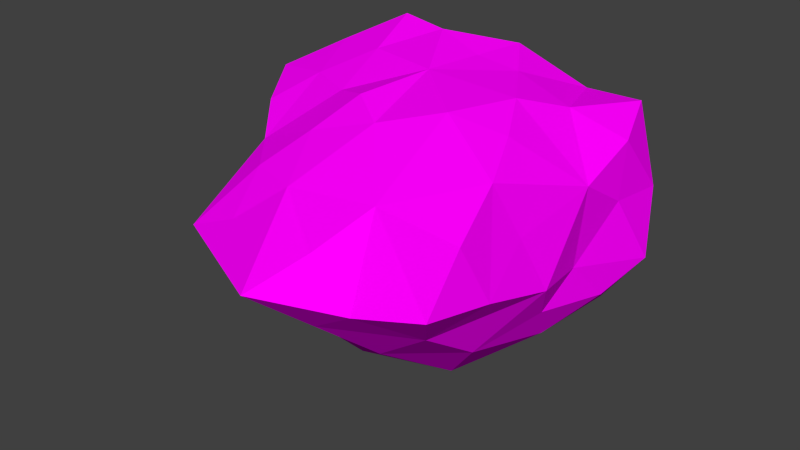 # Source: JT-stone.blend  (saved by Blender 2.74.0; exported with 4.5.12 LTS)
import bpy
from mathutils import Matrix  # noqa: F401  (used for matrix-valued properties, if any)

bpy.ops.wm.read_factory_settings(use_empty=True)
scene = bpy.context.scene
scene.name = 'Scene'

# ---- collections
col_collection_1 = bpy.data.collections.new('Collection 1'); scene.collection.children.link(col_collection_1)

# ---- images (referenced by path relative to the original .blend; pixels are not part of the script)
import os
ASSET_DIR = os.environ.get("B2B_ASSET_DIR", "")  # directory of the original .blend (textures are referenced by path, not embedded)
HERE = os.path.dirname(os.path.abspath(__file__))  # packed textures are extracted next to this script under _unpacked/

def load_image(name, relpath, width, height, colorspace="sRGB"):
    """Load a texture the original file referenced (path relative to the .blend, or extracted next to this script)."""
    p = next((c for c in (os.path.join(HERE, relpath), os.path.join(ASSET_DIR, relpath)) if relpath and os.path.exists(c)), "")
    if p:
        img = bpy.data.images.load(p, check_existing=True)
        img.name = name
    else:  # same state as the original file: an image datablock whose file is absent (Cycles renders it pink)
        img = bpy.data.images.new(name, width, height)
        img.source = "FILE"
        img.filepath = "//" + (relpath or name)
    img.colorspace_settings.name = colorspace
    return img
img_rocksmooth0078_8_s_jpg = load_image('RockSmooth0078_8_S.jpg', 'RockSmooth0078_8_S.jpg', 1024, 1024, 'sRGB')

# ---- materials (node trees are filled in below, after node groups)
mat_material_001 = bpy.data.materials.new('Material.001')
mat_material_001.alpha_threshold = 0.0
mat_material_001.roughness = 0.5

# ---- material node trees
mat_material_001.use_nodes = True; mat_material_001.node_tree.nodes.clear()
_N = mat_material_001.node_tree.nodes; _L = mat_material_001.node_tree.links
n0 = _N.new('ShaderNodeOutputMaterial'); n0.name = 'Material Output'; n0.location = (300, 300)
n1 = _N.new('ShaderNodeBsdfDiffuse'); n1.name = 'Diffuse BSDF'; n1.location = (10, 300)
n2 = _N.new('ShaderNodeTexImage'); n2.name = 'Image Texture'; n2.location = (-180, 300)
n2.width = 140
n2.image = img_rocksmooth0078_8_s_jpg
_L.new(n1.outputs[0], n0.inputs[0])
_L.new(n2.outputs[0], n1.inputs[0])
n0.is_active_output = True

# ---- world
world_world = bpy.data.worlds.new('World'); scene.world = world_world
world_world.color = (0.05088, 0.05088, 0.05088)
world_world.use_sun_shadow = False
world_world.sun_shadow_jitter_overblur = 0.0
world_world.cycles.sampling_method = 'MANUAL'
world_world.cycles.sample_map_resolution = 256

# ---- meshes
me_icosphere = bpy.data.meshes.new('Icosphere')
me_icosphere.from_pydata([(-0.4395, -0.004357, -0.8488), (0.3117, -0.5474, -0.3009), (-0.7329, -0.903, -0.2917), (-1.334, -0.004358, -0.2961), (-0.7166, 0.8482, -0.2973), (0.4846, 0.6429, -0.3903), (-0.07094, -0.9692, 0.7034), (-1.333, -0.5863, 0.6427), (-1.435, 0.5667, 0.9252), (-0.1291, 0.9631, 0.7321), (0.7112, -0.04659, 0.7245), (-0.4201, -0.07007, 1.17), (-0.602, -0.5044, -0.6995), (-0.01423, -0.3134, -0.6995), (-0.1727, -0.8255, -0.3745), (0.4354, 0.008913, -0.3868), (-0.01227, 0.3057, -0.7006), (-0.9653, -0.004357, -0.6995), (-1.138, -0.5105, -0.3764), (-0.602, 0.4956, -0.6995), (-1.128, 0.4956, -0.3746), (-0.175, 0.8061, -0.3756), (0.681, -0.3711, 0.1797), (0.8487, 0.4838, 0.09567), (-0.4395, -1.657, 0.3103), (0.4818, -1.209, 0.2814), (-1.558, -0.3696, 0.1766), (-1.355, -1.202, 0.2628), (-1.077, 0.8701, 0.1587), (-1.43, 0.3129, 0.1714), (0.2666, 0.9082, 0.1286), (-0.4384, 1.001, 0.1561), (0.4955, -0.677, 0.9059), (-0.7056, -1.014, 0.6452), (-1.708, -0.006524, 0.9006), (-0.7042, 0.9385, 0.8356), (-1.247, -0.857, -0.05697), (0.5866, 0.7343, 0.9806), (-1.614, -0.1941, 0.5274), (-0.4034, -0.5884, 0.9882), (0.1869, -0.02898, 1.12), (-0.9175, -0.3058, 0.9873), (-1.252, -0.1471, 0.9862), (-0.9487, 0.07315, 1.154), (-1.36, 0.2256, 1.1), (-1.015, 0.4476, 1.286), (-1.146, 0.7764, 0.8925), (-1.325, 0.795, 0.5035), (-1.564, 0.5124, 0.6587), (-0.2422, 0.6275, 1.197), (0.5037, 0.8727, 0.5879), (-0.6779, 0.396, 1.258), (-1.598, 0.1533, 0.547), (0.7524, 0.6806, 0.4824), (-0.8604, 0.704, 1.096), (-1.457, -0.7865, 0.2196), (-0.8543, -0.6499, 0.8475), (-1.074, -0.8813, 0.6336), (-1.538, -0.3221, 0.7857), (0.1931, 0.7519, 0.9661), (0.7072, 0.3792, 0.8646), (0.3589, 0.2833, 1.014), (0.008774, -0.44, 1.112), (-0.3061, -1.241, -0.03208), (-0.6528, -0.427, 1.06), (0.3496, -0.333, 1.022), (-0.892, 0.8958, 0.4888), (-0.03649, 0.317, 1.14), (-0.5713, 0.9695, 0.4958), (0.5911, -0.5263, 0.5482), (0.05053, -1.325, 0.2031), (0.2731, -0.9449, -0.03325), (0.4771, -0.658, 0.07328), (-0.2686, -1.291, 0.4756), (0.6003, -0.809, 0.2664), (0.2069, -1.09, 0.4952), (0.5163, -0.9779, 0.6519), (-0.5726, -1.336, 0.4777), (0.5483, -0.1865, -0.09847), (0.6389, -0.01571, 0.1613), (0.6018, -0.363, 0.8156), (0.7445, 0.262, 0.529), (-0.3376, 0.3106, 1.179), (0.03667, 0.9157, 0.4431), (-0.4732, 0.7835, 1.018), (-0.2838, 0.9818, 0.4441), (-0.9971, -1.189, 0.4121), (0.71, 0.2201, -0.09851), (-0.1115, 0.9378, 0.1529), (0.6662, 0.7595, 0.07129), (0.04548, 0.8597, -0.1261)], [], [(0, 13, 12), (1, 13, 15), (0, 12, 17), (0, 17, 19), (0, 19, 16), (3, 18, 26), (4, 20, 28), (2, 24, 27), (3, 26, 29), (4, 28, 31), (33, 6, 39), (16, 21, 5), (20, 3, 29), (21, 4, 31), (28, 20, 29), (8, 47, 48), (8, 46, 47), (16, 19, 21), (19, 4, 21), (19, 20, 4), (19, 17, 20), (17, 3, 20), (17, 18, 3), (17, 12, 18), (12, 2, 18), (15, 16, 5), (15, 13, 16), (13, 0, 16), (12, 14, 2), (12, 13, 14), (13, 1, 14), (34, 58, 42), (27, 36, 2), (51, 45, 43), (46, 35, 47), (47, 28, 29), (72, 71, 1), (22, 72, 1), (71, 14, 1), (25, 70, 71), (22, 79, 10), (70, 24, 63), (61, 59, 67), (22, 69, 74), (68, 35, 9), (68, 31, 66), (11, 82, 51), (40, 61, 67), (30, 89, 5), (66, 28, 47), (23, 81, 79), (65, 40, 62), (64, 39, 11), (64, 41, 56), (25, 75, 70), (39, 62, 11), (40, 65, 10), (9, 59, 50), (61, 37, 59), (87, 23, 79), (63, 24, 2), (78, 87, 79), (40, 67, 11), (86, 33, 57), (58, 7, 42), (58, 34, 38), (57, 7, 27), (57, 33, 56), (56, 33, 39), (44, 42, 43), (55, 26, 36), (45, 8, 44), (48, 47, 29), (11, 51, 43), (54, 35, 46), (54, 45, 51), (38, 26, 7), (38, 34, 52), (15, 87, 78), (62, 39, 6), (52, 29, 26), (52, 34, 48), (73, 24, 70), (35, 84, 9), (9, 85, 68), (55, 27, 7), (43, 41, 11), (43, 45, 44), (41, 42, 7), (42, 41, 43), (36, 18, 2), (34, 44, 8), (26, 38, 52), (73, 6, 33), (69, 22, 10), (32, 80, 65), (74, 25, 71), (28, 66, 31), (34, 8, 48), (70, 63, 71), (76, 25, 74), (76, 32, 6), (77, 24, 73), (77, 86, 24), (23, 87, 5), (78, 22, 1), (79, 22, 78), (61, 40, 10), (80, 32, 69), (80, 10, 65), (81, 10, 79), (81, 23, 53), (82, 11, 67), (82, 49, 51), (30, 88, 83), (15, 78, 1), (10, 80, 69), (6, 75, 76), (14, 63, 2), (14, 71, 63), (18, 36, 26), (27, 55, 36), (41, 64, 11), (83, 9, 50), (31, 88, 21), (8, 45, 46), (84, 35, 51), (23, 89, 53), (49, 84, 51), (71, 72, 74), (75, 25, 76), (33, 77, 73), (72, 22, 74), (75, 6, 70), (7, 58, 38), (35, 54, 51), (26, 55, 7), (84, 49, 9), (85, 9, 83), (49, 67, 59), (69, 32, 74), (60, 61, 10), (37, 53, 50), (49, 59, 9), (35, 66, 47), (32, 62, 6), (39, 64, 56), (85, 31, 68), (32, 65, 62), (45, 54, 46), (56, 41, 7), (34, 42, 44), (49, 82, 67), (30, 83, 50), (29, 52, 48), (59, 37, 50), (37, 60, 53), (35, 68, 66), (37, 61, 60), (31, 85, 83), (81, 53, 60), (7, 57, 56), (62, 40, 11), (30, 90, 88), (50, 53, 30), (10, 81, 60), (87, 15, 5), (6, 73, 70), (86, 77, 33), (88, 31, 83), (21, 90, 5), (32, 76, 74), (86, 27, 24), (89, 30, 53), (89, 23, 5), (90, 21, 88), (90, 30, 5), (27, 86, 57)])
_uv = me_icosphere.uv_layers.new(name='UVMap')
_uv.uv.foreach_set('vector', [0.8593, 0.4522, 0.9053, 0.4061, 0.8417, 0.3776, 0.9406, 0.3711, 0.9053, 0.4061, 0.954, 0.4542, 0.8593, 0.4522, 0.8417, 0.3776, 0.8024, 0.4522, 0.8593, 0.4522, 0.8024, 0.4522, 0.8417, 0.5268, 0.8593, 0.4522, 0.8417, 0.5268, 0.9056, 0.4984, 0.8593, 0.3854, 0.8045, 0.3735, 0.8198, 0.456, 0.8293, 0.3853, 0.7848, 0.3737, 0.7903, 0.4533, 0.8275, 0.3181, 0.8593, 0.2056, 0.7602, 0.2734, 0.8593, 0.3854, 0.8198, 0.456, 0.8936, 0.4552, 0.8293, 0.3853, 0.7903, 0.4533, 0.8594, 0.4529, 0.8305, 0.5999, 0.8992, 0.6066, 0.8632, 0.6634, 0.9056, 0.4984, 0.8879, 0.5731, 0.9593, 0.5487, 0.9134, 0.3737, 0.8593, 0.3854, 0.8936, 0.4552, 0.8879, 0.3736, 0.8293, 0.3853, 0.8594, 0.4529, 0.954, 0.4533, 0.9134, 0.3737, 0.8936, 0.4552, 0.9211, 0.5677, 0.9458, 0.5047, 0.9152, 0.5279, 0.7516, 0.5677, 0.7829, 0.5628, 0.7635, 0.5047, 0.9056, 0.4984, 0.8417, 0.5268, 0.8879, 0.5731, 0.8417, 0.3253, 0.8293, 0.3853, 0.8879, 0.3736, 0.8417, 0.5268, 0.7848, 0.5268, 0.8293, 0.5794, 0.8417, 0.5268, 0.8024, 0.4522, 0.7848, 0.5268, 0.8593, 0.3253, 0.8593, 0.3854, 0.9134, 0.3737, 0.8593, 0.3253, 0.8045, 0.3735, 0.8593, 0.3854, 0.8024, 0.4522, 0.8417, 0.3776, 0.7837, 0.3767, 0.8417, 0.3776, 0.8275, 0.3181, 0.7837, 0.3767, 0.954, 0.4542, 0.9056, 0.4984, 0.9593, 0.5487, 0.954, 0.4542, 0.9053, 0.4061, 0.9056, 0.4984, 0.9053, 0.4061, 0.8593, 0.4522, 0.9056, 0.4984, 0.8417, 0.3253, 0.8882, 0.3737, 0.8275, 0.3861, 0.8417, 0.3776, 0.9053, 0.4061, 0.8882, 0.3297, 0.9053, 0.4061, 0.9406, 0.3711, 0.8882, 0.3297, 0.9385, 0.4518, 0.9569, 0.4048, 0.9879, 0.4309, 0.7602, 0.5718, 0.7719, 0.6234, 0.8275, 0.6165, 0.8335, 0.5119, 0.797, 0.5196, 0.8042, 0.4637, 0.7829, 0.5628, 0.8306, 0.5543, 0.7635, 0.5047, 0.9458, 0.5047, 0.954, 0.4533, 0.8936, 0.4552, 0.7885, 0.4406, 0.7575, 0.4247, 0.8005, 0.3847, 0.8196, 0.4564, 0.7885, 0.4406, 0.8005, 0.3847, 0.9364, 0.3118, 0.8882, 0.3297, 0.9406, 0.3711, 0.959, 0.5708, 0.9124, 0.5535, 0.9364, 0.6103, 0.8196, 0.4564, 0.8581, 0.4537, 0.8547, 0.5377, 0.9124, 0.5535, 0.8593, 0.504, 0.8737, 0.566, 0.9457, 0.4951, 0.9278, 0.565, 0.9029, 0.5001, 0.8196, 0.4564, 0.8028, 0.5114, 0.7722, 0.4694, 0.845, 0.5036, 0.8306, 0.5543, 0.8929, 0.5388, 0.845, 0.5036, 0.8594, 0.4529, 0.8103, 0.5025, 0.8614, 0.4424, 0.8703, 0.4992, 0.8335, 0.5119, 0.9271, 0.4485, 0.9457, 0.4951, 0.9029, 0.5001, 0.9357, 0.4488, 0.979, 0.4403, 0.9593, 0.3714, 0.8103, 0.5025, 0.7903, 0.4533, 0.7635, 0.5047, 0.9121, 0.4439, 0.8881, 0.5085, 0.8581, 0.4537, 0.9447, 0.4031, 0.9271, 0.4485, 0.9078, 0.3872, 0.8362, 0.3891, 0.8632, 0.365, 0.8614, 0.4424, 0.8362, 0.3891, 0.8075, 0.4072, 0.8144, 0.3559, 0.959, 0.4716, 0.9293, 0.5035, 0.9124, 0.4599, 0.8632, 0.365, 0.9078, 0.3872, 0.8614, 0.4424, 0.9271, 0.4485, 0.9447, 0.4031, 0.9839, 0.4459, 0.8929, 0.5388, 0.9278, 0.5738, 0.9614, 0.5173, 0.9457, 0.4951, 0.9704, 0.5624, 0.9278, 0.565, 0.8836, 0.4149, 0.9121, 0.4439, 0.8581, 0.4537, 0.8737, 0.566, 0.8593, 0.504, 0.8275, 0.6165, 0.8396, 0.4149, 0.8836, 0.4149, 0.8581, 0.4537, 0.9271, 0.4485, 0.9029, 0.5001, 0.8614, 0.4424, 0.7989, 0.5739, 0.8305, 0.5999, 0.7906, 0.6197, 0.9569, 0.4048, 0.9791, 0.3654, 0.9879, 0.4309, 0.8249, 0.5468, 0.8591, 0.564, 0.8388, 0.5083, 0.7906, 0.3213, 0.7625, 0.3654, 0.7602, 0.2734, 0.7906, 0.3213, 0.8305, 0.3015, 0.8144, 0.3559, 0.8144, 0.3559, 0.8305, 0.3015, 0.8632, 0.365, 0.7596, 0.4865, 0.7714, 0.4309, 0.8042, 0.4637, 0.7746, 0.4624, 0.8198, 0.456, 0.767, 0.4211, 0.797, 0.5196, 0.7516, 0.5374, 0.7596, 0.4865, 0.9152, 0.5279, 0.9458, 0.5047, 0.8936, 0.4552, 0.8614, 0.4424, 0.8335, 0.5119, 0.8042, 0.4637, 0.8137, 0.5931, 0.8306, 0.5543, 0.7829, 0.5628, 0.8137, 0.5579, 0.797, 0.5196, 0.8335, 0.5119, 0.8388, 0.5083, 0.8198, 0.456, 0.7963, 0.5255, 0.8388, 0.5083, 0.8591, 0.564, 0.8764, 0.5112, 0.8607, 0.3719, 0.8836, 0.4149, 0.8396, 0.4149, 0.9078, 0.3872, 0.8632, 0.365, 0.8992, 0.3082, 0.8764, 0.5112, 0.8936, 0.4552, 0.8198, 0.456, 0.8764, 0.5112, 0.8591, 0.564, 0.9152, 0.5279, 0.8778, 0.5586, 0.8593, 0.504, 0.9124, 0.5535, 0.8306, 0.5543, 0.8557, 0.5815, 0.8929, 0.5388, 0.8929, 0.5388, 0.8762, 0.4959, 0.845, 0.5036, 0.7746, 0.4624, 0.7296, 0.4688, 0.7963, 0.5255, 0.8042, 0.4637, 0.8075, 0.4072, 0.8614, 0.4424, 0.8042, 0.4637, 0.797, 0.5196, 0.7596, 0.4865, 0.8075, 0.4072, 0.7714, 0.4309, 0.7625, 0.3654, 0.7714, 0.4309, 0.8075, 0.4072, 0.8042, 0.4637, 0.7719, 0.325, 0.7837, 0.3767, 0.8275, 0.3181, 0.9385, 0.4518, 0.9761, 0.4865, 0.9681, 0.5374, 0.8198, 0.456, 0.8388, 0.5083, 0.8764, 0.5112, 0.8778, 0.5586, 0.8992, 0.6066, 0.8305, 0.5999, 0.8028, 0.5114, 0.8196, 0.4564, 0.8547, 0.5377, 0.9605, 0.3518, 0.972, 0.3987, 0.9447, 0.4031, 0.7722, 0.4694, 0.7289, 0.4716, 0.7575, 0.4247, 0.7903, 0.4533, 0.8103, 0.5025, 0.8594, 0.4529, 0.8591, 0.564, 0.9211, 0.5677, 0.9152, 0.5279, 0.9124, 0.5535, 0.8737, 0.566, 0.9364, 0.6103, 0.7539, 0.5269, 0.7289, 0.4716, 0.7722, 0.4694, 0.9628, 0.3069, 0.9605, 0.3518, 0.8992, 0.3082, 0.8449, 0.5519, 0.8593, 0.504, 0.8778, 0.5586, 0.8449, 0.5519, 0.7989, 0.5739, 0.8593, 0.504, 0.9121, 0.4439, 0.8836, 0.4149, 0.9294, 0.3714, 0.8396, 0.4149, 0.8196, 0.4564, 0.8005, 0.3847, 0.8581, 0.4537, 0.8196, 0.4564, 0.8396, 0.4149, 0.9457, 0.4951, 0.9271, 0.4485, 0.9839, 0.4459, 0.8205, 0.5513, 0.7865, 0.5648, 0.8028, 0.5114, 0.7555, 0.3987, 0.7674, 0.4459, 0.7282, 0.4031, 0.8881, 0.5085, 0.8547, 0.5377, 0.8581, 0.4537, 0.8881, 0.5085, 0.9121, 0.4439, 0.9335, 0.5016, 0.8703, 0.4992, 0.8614, 0.4424, 0.9029, 0.5001, 0.8703, 0.4992, 0.8807, 0.5464, 0.8335, 0.5119, 0.9357, 0.4488, 0.8948, 0.4524, 0.9108, 0.4957, 0.8607, 0.3719, 0.8396, 0.4149, 0.8005, 0.3847, 0.8547, 0.5377, 0.8205, 0.5513, 0.8028, 0.5114, 0.8992, 0.5346, 0.9293, 0.5035, 0.9628, 0.5269, 0.8882, 0.3297, 0.8737, 0.2676, 0.8275, 0.3181, 0.8882, 0.3297, 0.9364, 0.3118, 0.8737, 0.2676, 0.8045, 0.3735, 0.767, 0.4211, 0.8198, 0.456, 0.9461, 0.4688, 0.9911, 0.4624, 0.9835, 0.4211, 0.8075, 0.4072, 0.8362, 0.3891, 0.8614, 0.4424, 0.9108, 0.4957, 0.8929, 0.5388, 0.9614, 0.5173, 0.8594, 0.4529, 0.8948, 0.4524, 0.8879, 0.3736, 0.7516, 0.5374, 0.797, 0.5196, 0.7829, 0.5687, 0.8557, 0.5697, 0.8306, 0.5928, 0.8335, 0.5119, 0.9121, 0.4439, 0.942, 0.4403, 0.9335, 0.5016, 0.8807, 0.5464, 0.8557, 0.5697, 0.8335, 0.5119, 0.7575, 0.4247, 0.7885, 0.4406, 0.7722, 0.4694, 0.9293, 0.5035, 0.959, 0.4716, 0.9628, 0.5269, 0.8305, 0.5999, 0.8449, 0.5519, 0.8778, 0.5586, 0.7885, 0.4406, 0.8196, 0.4564, 0.7722, 0.4694, 0.9293, 0.5035, 0.8992, 0.5346, 0.9124, 0.4599, 0.7963, 0.5255, 0.8249, 0.5468, 0.8388, 0.5083, 0.8306, 0.5928, 0.8137, 0.5579, 0.8335, 0.5119, 0.8198, 0.456, 0.7746, 0.4624, 0.7963, 0.5255, 0.8557, 0.5815, 0.8807, 0.6082, 0.8929, 0.5388, 0.8762, 0.4959, 0.8929, 0.5388, 0.9108, 0.4957, 0.8807, 0.5464, 0.9029, 0.5001, 0.9278, 0.565, 0.8028, 0.5114, 0.7865, 0.5648, 0.7722, 0.4694, 0.7669, 0.5094, 0.7292, 0.4951, 0.7674, 0.4459, 0.7539, 0.5759, 0.7718, 0.5016, 0.7449, 0.5173, 0.8807, 0.3098, 0.9278, 0.2754, 0.8929, 0.2404, 0.8306, 0.5543, 0.8103, 0.5025, 0.7635, 0.5047, 0.9605, 0.3518, 0.9078, 0.3872, 0.8992, 0.3082, 0.8632, 0.365, 0.8362, 0.3891, 0.8144, 0.3559, 0.8762, 0.4959, 0.8594, 0.4529, 0.845, 0.5036, 0.9605, 0.3518, 0.9447, 0.4031, 0.9078, 0.3872, 0.797, 0.3231, 0.8137, 0.2947, 0.7829, 0.2644, 0.8144, 0.3559, 0.8075, 0.4072, 0.7625, 0.3654, 0.9385, 0.4518, 0.9879, 0.4309, 0.9761, 0.4865, 0.8807, 0.5464, 0.8703, 0.4992, 0.9029, 0.5001, 0.9357, 0.4488, 0.9108, 0.4957, 0.9614, 0.5173, 0.8936, 0.4552, 0.8764, 0.5112, 0.9152, 0.5279, 0.9278, 0.5738, 0.9704, 0.5759, 0.9614, 0.5173, 0.9393, 0.5759, 0.9008, 0.5586, 0.9335, 0.5016, 0.8306, 0.5543, 0.845, 0.5036, 0.8103, 0.5025, 0.7539, 0.5624, 0.7292, 0.4951, 0.7669, 0.5094, 0.8594, 0.4529, 0.8762, 0.4959, 0.9108, 0.4957, 0.8881, 0.5085, 0.9335, 0.5016, 0.9008, 0.5586, 0.7625, 0.3654, 0.7906, 0.3213, 0.8144, 0.3559, 0.9078, 0.3872, 0.9271, 0.4485, 0.8614, 0.4424, 0.9357, 0.4488, 0.9118, 0.4108, 0.8948, 0.4524, 0.9614, 0.5173, 0.9883, 0.5016, 0.9357, 0.4488, 0.8547, 0.5377, 0.8881, 0.5085, 0.9008, 0.5586, 0.8836, 0.4149, 0.8607, 0.3719, 0.9294, 0.3714, 0.8992, 0.5346, 0.8778, 0.5006, 0.9124, 0.4599, 0.7989, 0.5739, 0.8449, 0.5519, 0.8305, 0.5999, 0.8948, 0.4524, 0.8594, 0.4529, 0.9108, 0.4957, 0.8879, 0.3736, 0.9118, 0.4108, 0.9593, 0.3714, 0.7865, 0.5648, 0.7539, 0.5269, 0.7722, 0.4694, 0.7989, 0.5739, 0.7602, 0.5718, 0.8593, 0.504, 0.7625, 0.4403, 0.7192, 0.4488, 0.7718, 0.5016, 0.942, 0.4403, 0.9121, 0.4439, 0.9294, 0.3714, 0.9118, 0.4108, 0.8879, 0.3736, 0.8948, 0.4524, 0.9118, 0.4108, 0.9357, 0.4488, 0.9593, 0.3714, 0.7602, 0.5718, 0.7989, 0.5739, 0.7906, 0.6197])
me_icosphere.materials.append(mat_material_001)
me_icosphere.use_remesh_preserve_volume = False
me_icosphere.use_remesh_preserve_attributes = False
me_icosphere.use_mirror_vertex_groups = False
me_icosphere.update()

# ---- objects
ob_stone = bpy.data.objects.new('stone', me_icosphere)

# ---- transforms, parenting, visibility, modifiers, constraints
ob_stone.location = (0.0, 0.0, 0.0)
ob_stone.lineart.crease_threshold = 0.0

# ---- collection membership
col_collection_1.objects.link(ob_stone)

# ---- scene / render settings (as saved in the file)
scene.frame_start = 1; scene.frame_end = 250; scene.frame_set(1)
scene.render.engine = 'CYCLES'
scene.render.resolution_percentage = 50
scene.render.dither_intensity = 0.0
scene.cycles.use_denoising = False
scene.cycles.samples = 10
scene.cycles.sampling_pattern = 'TABULATED_SOBOL'
scene.cycles.light_sampling_threshold = 0.0
scene.cycles.use_adaptive_sampling = False
scene.cycles.use_light_tree = False
scene.cycles.blur_glossy = 0.0
scene.cycles.pixel_filter_type = 'GAUSSIAN'
scene.cycles.sample_clamp_indirect = 0.0
scene.view_settings.view_transform = 'Standard'
bpy.context.view_layer.update()

# ---- added for rendering (the .blend has no active camera and no usable light): camera, sun
cam_auto = bpy.data.cameras.new('AutoCamera')
cam_auto.lens = 50.0
cam_auto.sensor_width = 36.0
cam_auto.clip_end = 1000.0
ob_auto_camera = bpy.data.objects.new('AutoCamera', cam_auto)
scene.collection.objects.link(ob_auto_camera)
ob_auto_camera.location = (3.51267, -5.05908, 3.37252)
ob_auto_camera.rotation_euler = (1.09748, -7.21219e-08, 0.694738)
scene.camera = ob_auto_camera
light_auto_sun = bpy.data.lights.new('AutoSun', 'SUN')
light_auto_sun.energy = 3.0
light_auto_sun.angle = 0.0523599
ob_auto_sun = bpy.data.objects.new('AutoSun', light_auto_sun)
scene.collection.objects.link(ob_auto_sun)
ob_auto_sun.rotation_euler = (0.872665, 0.174533, 0.523599)
bpy.context.view_layer.update()
